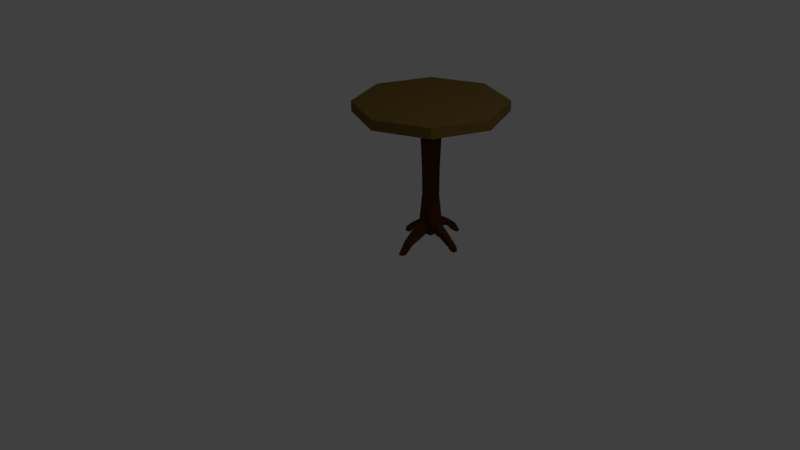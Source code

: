 # Source: table3.blend  (saved by Blender 2.77.0; exported with 4.5.12 LTS)
import bpy
from mathutils import Matrix  # noqa: F401  (used for matrix-valued properties, if any)

bpy.ops.wm.read_factory_settings(use_empty=True)
scene = bpy.context.scene
scene.name = 'Scene'

# ---- collections
col_collection_1 = bpy.data.collections.new('Collection 1'); scene.collection.children.link(col_collection_1)

# ---- materials (node trees are filled in below, after node groups)
mat_roundtable = bpy.data.materials.new('roundTable')
mat_roundtable.alpha_threshold = 0.0
mat_roundtable.diffuse_color = (0.1758, 0.06039, 0.01751, 1.0)
mat_roundtable.roughness = 0.5
mat_roundtable2 = bpy.data.materials.new('roundTable2')
mat_roundtable2.alpha_threshold = 0.0
mat_roundtable2.diffuse_color = (0.07619, 0.02843, 0.005182, 1.0)
mat_roundtable2.roughness = 0.5

# ---- material node trees
mat_roundtable.use_nodes = True; mat_roundtable.node_tree.nodes.clear()
_N = mat_roundtable.node_tree.nodes; _L = mat_roundtable.node_tree.links
n0 = _N.new('ShaderNodeOutputMaterial'); n0.name = 'Material Output'; n0.location = (300, 300)
n1 = _N.new('ShaderNodeBsdfDiffuse'); n1.name = 'Diffuse BSDF'; n1.location = (10, 300)
n1.inputs[0].default_value = (0.1758, 0.1154, 0.02622, 1.0)
_L.new(n1.outputs[0], n0.inputs[0])
n0.is_active_output = True
mat_roundtable2.use_nodes = True; mat_roundtable2.node_tree.nodes.clear()
_N = mat_roundtable2.node_tree.nodes; _L = mat_roundtable2.node_tree.links
n0 = _N.new('ShaderNodeOutputMaterial'); n0.name = 'Material Output'; n0.location = (300, 300)
n1 = _N.new('ShaderNodeBsdfDiffuse'); n1.name = 'Diffuse BSDF'; n1.location = (10, 300)
n1.inputs[0].default_value = (0.07641, 0.02824, 0.005013, 1.0)
_L.new(n1.outputs[0], n0.inputs[0])
n0.is_active_output = True

# ---- world
world_world = bpy.data.worlds.new('World'); scene.world = world_world
world_world.color = (0.05088, 0.05088, 0.05088)
world_world.use_sun_shadow = False
world_world.sun_shadow_jitter_overblur = 0.0
world_world.cycles.sampling_method = 'MANUAL'

# ---- cameras
cam_camera = bpy.data.cameras.new('Camera')
cam_camera.clip_end = 100.0
cam_camera.lens = 35.0
cam_camera.sensor_width = 32.0
cam_camera.sensor_height = 18.0
cam_camera.ortho_scale = 7.314
cam_camera.dof.focus_distance = 0.0

# ---- lights
light_lamp = bpy.data.lights.new('Lamp', 'POINT')
light_lamp.transmission_factor = 0.0
light_lamp.cutoff_distance = 30.0
light_lamp.energy = 100.0
light_lamp.shadow_buffer_clip_start = 1.001
light_lamp.shadow_soft_size = 0.1
light_lamp.shadow_maximum_resolution = 0.006
light_lamp.use_absolute_resolution = True

# ---- meshes
me_circle = bpy.data.meshes.new('Circle')
me_circle.from_pydata([(0.08913, -0.08482, -1.764), (0.08913, -0.08482, -0.05411), (0.08913, 0.1302, -1.764), (0.08913, 0.1302, -0.05411), (0.08913, 0.02269, -0.05411), (0.08913, 0.02269, -1.764), (0.08913, 0.1302, -1.723), (0.08913, -0.08482, -1.723), (0.08913, 0.02269, -1.723), (0.08913, 0.1302, -1.606), (0.08913, -0.08482, -1.606), (0.08913, 0.02269, -1.606), (0.03537, 0.1302, -0.05411), (0.03537, -0.08482, -1.764), (0.03537, 0.1302, -1.764), (0.03537, -0.08482, -0.05411), (0.03537, 0.02269, -0.05411), (0.03537, 0.02269, -1.764), (0.03537, -0.08482, -1.723), (0.03537, 0.1302, -1.723), (0.03537, 0.1302, -1.606), (0.03537, -0.08482, -1.606), (0.08913, -0.03106, -0.05411), (0.08913, -0.03106, -1.764), (0.08913, -0.03106, -1.723), (0.08913, -0.03106, -1.606), (0.03537, -0.03106, -1.764), (0.03537, -0.03106, -0.05411), (0.08913, 0.07645, -1.764), (0.08913, 0.07645, -0.05411), (0.08913, 0.07645, -1.723), (0.08913, 0.07645, -1.606), (0.03537, 0.07645, -0.05411), (0.03537, 0.07645, -1.764), (0.1435, 0.01776, -1.753), (0.1619, 0.02046, -1.637), (0.1435, -0.03598, -1.751), (0.1619, -0.03328, -1.635), (0.1435, 0.0715, -1.754), (0.1619, 0.0742, -1.638), (0.2087, 0.02152, -1.781), (0.2657, 0.02037, -1.707), (0.2072, -0.02141, -1.78), (0.2642, -0.02256, -1.706), (0.2102, 0.06446, -1.781), (0.2672, 0.06331, -1.707), (0.3457, 0.02542, -1.873), (0.4088, 0.02525, -1.829), (0.344, -0.009556, -1.87), (0.4071, -0.009724, -1.827), (0.3475, 0.06039, -1.875), (0.4106, 0.06022, -1.832), (0.3635, 0.02763, -1.895), (0.4368, 0.02662, -1.873), (0.3625, -0.007425, -1.894), (0.4358, -0.008429, -1.872), (0.3644, 0.06268, -1.897), (0.4377, 0.06168, -1.875), (0.376, 0.02954, -1.914), (0.4423, 0.02676, -1.914), (0.3747, -0.0008471, -1.913), (0.441, -0.003627, -1.914), (0.3773, 0.05992, -1.915), (0.4436, 0.05714, -1.915), (0.07695, 0.09367, -0.8301), (0.07695, -0.04829, -0.8301), (0.07695, 0.02269, -0.8301), (0.04146, -0.04829, -0.8301), (0.04146, 0.09367, -0.8301), (0.07695, -0.0128, -0.8301), (0.07695, 0.05818, -0.8301), (0.07501, 0.08984, -1.224), (0.07501, -0.04446, -1.224), (0.07501, 0.02269, -1.224), (0.04143, -0.04446, -1.224), (0.04143, 0.08984, -1.224), (0.07501, -0.01088, -1.224), (0.07501, 0.05627, -1.224), (0.03339, 0.1987, -1.725), (0.03418, 0.2339, -1.619), (0.0406, 0.2881, -1.754), (0.04154, 0.3311, -1.674), (0.04057, 0.3934, -1.822), (0.04092, 0.4426, -1.769), (0.03711, 0.4838, -1.924), (0.03869, 0.5357, -1.914), (0.04343, -0.1713, -1.754), (0.03762, -0.2007, -1.64), (0.04291, -0.2539, -1.787), (0.03679, -0.3083, -1.702), (0.03601, -0.3614, -1.826), (0.03197, -0.4062, -1.777), (0.0184, -0.467, -1.938), (0.01777, -0.5325, -1.928), (-0.1223, -0.08482, -1.764), (-0.1223, -0.08482, -0.05411), (-0.1223, 0.1302, -1.764), (-0.1223, 0.1302, -0.05411), (-0.1223, 0.02269, -0.05411), (-0.1223, 0.02269, -1.764), (-0.1223, 0.1302, -1.723), (-0.1223, -0.08482, -1.723), (-0.1223, 0.02269, -1.723), (-0.1223, 0.1302, -1.606), (-0.1223, -0.08482, -1.606), (-0.1223, 0.02269, -1.606), (-0.06855, 0.1302, -0.05411), (-0.06855, -0.08482, -1.764), (-0.06855, 0.1302, -1.764), (-0.06855, -0.08482, -0.05411), (-0.06855, 0.02269, -0.05411), (-0.06855, 0.02269, -1.764), (-0.06855, -0.08482, -1.723), (-0.06855, 0.1302, -1.723), (-0.06855, 0.1302, -1.606), (-0.06855, -0.08482, -1.606), (-0.1223, -0.03106, -0.05411), (-0.1223, -0.03106, -1.764), (-0.1223, -0.03106, -1.723), (-0.1223, -0.03106, -1.606), (-0.06855, -0.03106, -1.764), (-0.06855, -0.03106, -0.05411), (-0.1223, 0.07645, -1.764), (-0.1223, 0.07645, -0.05411), (-0.1223, 0.07645, -1.723), (-0.1223, 0.07645, -1.606), (-0.06855, 0.07645, -0.05411), (-0.06855, 0.07645, -1.764), (-0.1767, 0.01776, -1.753), (-0.1951, 0.02046, -1.637), (-0.1767, -0.03598, -1.751), (-0.1951, -0.03328, -1.635), (-0.1767, 0.0715, -1.754), (-0.1951, 0.0742, -1.638), (-0.2419, 0.02152, -1.781), (-0.2989, 0.02037, -1.707), (-0.2404, -0.02141, -1.78), (-0.2974, -0.02256, -1.706), (-0.2434, 0.06446, -1.781), (-0.3004, 0.06331, -1.707), (-0.3789, 0.02542, -1.873), (-0.442, 0.02525, -1.829), (-0.3772, -0.009556, -1.87), (-0.4402, -0.009724, -1.827), (-0.3807, 0.06039, -1.875), (-0.4438, 0.06022, -1.832), (-0.3966, 0.02763, -1.895), (-0.47, 0.02662, -1.873), (-0.3957, -0.007425, -1.894), (-0.469, -0.008429, -1.872), (-0.3976, 0.06268, -1.897), (-0.4709, 0.06168, -1.875), (-0.4092, 0.02954, -1.914), (-0.4755, 0.02676, -1.914), (-0.4079, -0.0008471, -1.913), (-0.4742, -0.003627, -1.914), (-0.4104, 0.05992, -1.915), (-0.4767, 0.05714, -1.915), (-0.1101, 0.09367, -0.8301), (-0.1101, -0.04829, -0.8301), (-0.1101, 0.02269, -0.8301), (-0.07464, -0.04829, -0.8301), (-0.07464, 0.09367, -0.8301), (-0.1101, -0.0128, -0.8301), (-0.1101, 0.05818, -0.8301), (-0.1082, 0.08984, -1.224), (-0.1082, -0.04446, -1.224), (-0.1082, 0.02269, -1.224), (-0.07461, -0.04446, -1.224), (-0.07461, 0.08984, -1.224), (-0.1082, -0.01088, -1.224), (-0.1082, 0.05627, -1.224), (-0.01659, 0.1302, -0.05411), (-0.01659, 0.1302, -1.764), (-0.01659, -0.08482, -0.05411), (-0.01659, -0.08482, -1.764), (-0.01659, 0.02269, -0.05411), (-0.01659, 0.02269, -1.764), (-0.01659, -0.08482, -1.723), (-0.01659, 0.1302, -1.723), (-0.01659, -0.08482, -1.606), (-0.01659, 0.1302, -1.606), (-0.01659, -0.03106, -0.05411), (-0.01659, -0.03106, -1.764), (-0.01659, 0.07645, -0.05411), (-0.01659, 0.07645, -1.764), (-0.01659, -0.04829, -0.8301), (-0.01659, 0.09367, -0.8301), (-0.01659, -0.04446, -1.224), (-0.01659, 0.08984, -1.224), (-0.06657, 0.1987, -1.725), (-0.06736, 0.2339, -1.619), (-0.01659, 0.2033, -1.726), (-0.01659, 0.2384, -1.62), (-0.07378, 0.2881, -1.754), (-0.07472, 0.3311, -1.674), (-0.01659, 0.2933, -1.756), (-0.01659, 0.3364, -1.676), (-0.07375, 0.3934, -1.822), (-0.0741, 0.4426, -1.769), (-0.01659, 0.3971, -1.825), (-0.01659, 0.4463, -1.772), (-0.07029, 0.4838, -1.924), (-0.07187, 0.5357, -1.914), (-0.01659, 0.488, -1.931), (-0.01659, 0.5399, -1.921), (-0.07661, -0.1713, -1.754), (-0.0708, -0.2007, -1.64), (-0.01659, -0.1722, -1.757), (-0.01659, -0.2016, -1.643), (-0.07609, -0.2539, -1.787), (-0.06996, -0.3083, -1.702), (-0.01659, -0.2542, -1.791), (-0.01659, -0.3085, -1.706), (-0.06919, -0.3614, -1.826), (-0.06515, -0.4062, -1.777), (-0.01659, -0.3613, -1.829), (-0.01659, -0.4061, -1.78), (-0.05158, -0.467, -1.938), (-0.05095, -0.5325, -1.928), (-0.01659, -0.4671, -1.944), (-0.01659, -0.5325, -1.935), (1.0, -4.371e-08, 0.06823), (1.0, -4.371e-08, -0.06823), (0.7071, 0.7071, 0.06823), (0.7071, 0.7071, -0.06823), (0.0, 1.0, 0.06823), (0.0, 1.0, -0.06823), (0.7071, -0.7071, -0.06823), (0.7071, -0.7071, 0.06823), (-8.742e-08, -1.0, -0.06823), (-8.742e-08, -1.0, 0.06823), (-0.7071, -0.7071, -0.06823), (-0.7071, -0.7071, 0.06823), (-1.0, 1.192e-08, -0.06823), (-1.0, 1.192e-08, 0.06823), (-0.7071, 0.7071, -0.06823), (-0.7071, 0.7071, 0.06823)], [], [(19, 6, 2, 14), (24, 7, 0, 23), (33, 14, 2, 28), (32, 12, 172, 184), (18, 178, 175, 13), (27, 16, 176, 182), (26, 17, 5, 23), (30, 8, 5, 28), (24, 8, 34, 36), (18, 21, 87, 86), (25, 10, 7, 24), (20, 9, 6, 19), (75, 71, 9, 20), (76, 72, 10, 25), (74, 188, 180, 21), (77, 73, 11, 31), (72, 74, 21, 10), (189, 75, 20, 181), (10, 21, 18, 7), (183, 177, 17, 26), (22, 4, 16, 27), (7, 18, 13, 0), (29, 3, 12, 32), (185, 173, 14, 33), (179, 19, 14, 173), (1, 22, 27, 15), (175, 183, 26, 13), (73, 76, 25, 11), (30, 31, 39, 38), (13, 26, 23, 0), (15, 27, 182, 174), (8, 24, 23, 5), (177, 185, 33, 17), (4, 29, 32, 16), (71, 77, 31, 9), (9, 31, 30, 6), (6, 30, 28, 2), (16, 32, 184, 176), (17, 33, 28, 5), (37, 36, 42, 43), (39, 35, 41, 45), (25, 24, 36, 37), (31, 11, 35, 39), (11, 25, 37, 35), (8, 30, 38, 34), (40, 44, 50, 46), (44, 45, 51, 50), (36, 34, 40, 42), (38, 39, 45, 44), (34, 38, 44, 40), (35, 37, 43, 41), (49, 48, 54, 55), (51, 47, 53, 57), (41, 43, 49, 47), (45, 41, 47, 51), (43, 42, 48, 49), (42, 40, 46, 48), (52, 56, 62, 58), (56, 57, 63, 62), (48, 46, 52, 54), (50, 51, 57, 56), (46, 50, 56, 52), (47, 49, 55, 53), (63, 59, 58, 62), (59, 61, 60, 58), (53, 55, 61, 59), (57, 53, 59, 63), (55, 54, 60, 61), (54, 52, 58, 60), (3, 29, 70, 64), (4, 22, 69, 66), (172, 12, 68, 187), (1, 15, 67, 65), (29, 4, 66, 70), (15, 174, 186, 67), (22, 1, 65, 69), (12, 3, 64, 68), (64, 70, 77, 71), (66, 69, 76, 73), (187, 68, 75, 189), (65, 67, 74, 72), (70, 66, 73, 77), (67, 186, 188, 74), (69, 65, 72, 76), (68, 64, 71, 75), (181, 20, 79, 193), (79, 78, 80, 81), (19, 179, 192, 78), (20, 19, 78, 79), (81, 80, 82, 83), (78, 192, 196, 80), (193, 79, 81, 197), (83, 82, 84, 85), (80, 196, 200, 82), (197, 81, 83, 201), (204, 205, 85, 84), (82, 200, 204, 84), (201, 83, 85, 205), (86, 87, 89, 88), (21, 180, 209, 87), (178, 18, 86, 208), (88, 89, 91, 90), (208, 86, 88, 212), (87, 209, 213, 89), (91, 217, 221, 93), (212, 88, 90, 216), (89, 213, 217, 91), (93, 221, 220, 92), (90, 91, 93, 92), (216, 90, 92, 220), (113, 108, 96, 100), (118, 117, 94, 101), (127, 122, 96, 108), (126, 184, 172, 106), (112, 107, 175, 178), (121, 182, 176, 110), (120, 117, 99, 111), (124, 122, 99, 102), (118, 130, 128, 102), (112, 206, 207, 115), (119, 118, 101, 104), (114, 113, 100, 103), (169, 114, 103, 165), (170, 119, 104, 166), (168, 115, 180, 188), (171, 125, 105, 167), (166, 104, 115, 168), (189, 181, 114, 169), (104, 101, 112, 115), (183, 120, 111, 177), (116, 121, 110, 98), (101, 94, 107, 112), (123, 126, 106, 97), (185, 127, 108, 173), (179, 173, 108, 113), (95, 109, 121, 116), (175, 107, 120, 183), (167, 105, 119, 170), (124, 132, 133, 125), (107, 94, 117, 120), (109, 174, 182, 121), (102, 99, 117, 118), (177, 111, 127, 185), (98, 110, 126, 123), (165, 103, 125, 171), (103, 100, 124, 125), (100, 96, 122, 124), (110, 176, 184, 126), (111, 99, 122, 127), (131, 137, 136, 130), (133, 139, 135, 129), (119, 131, 130, 118), (125, 133, 129, 105), (105, 129, 131, 119), (102, 128, 132, 124), (134, 140, 144, 138), (138, 144, 145, 139), (130, 136, 134, 128), (132, 138, 139, 133), (128, 134, 138, 132), (129, 135, 137, 131), (143, 149, 148, 142), (145, 151, 147, 141), (135, 141, 143, 137), (139, 145, 141, 135), (137, 143, 142, 136), (136, 142, 140, 134), (146, 152, 156, 150), (150, 156, 157, 151), (142, 148, 146, 140), (144, 150, 151, 145), (140, 146, 150, 144), (141, 147, 149, 143), (157, 156, 152, 153), (153, 152, 154, 155), (147, 153, 155, 149), (151, 157, 153, 147), (149, 155, 154, 148), (148, 154, 152, 146), (97, 158, 164, 123), (98, 160, 163, 116), (172, 187, 162, 106), (95, 159, 161, 109), (123, 164, 160, 98), (109, 161, 186, 174), (116, 163, 159, 95), (106, 162, 158, 97), (158, 165, 171, 164), (160, 167, 170, 163), (187, 189, 169, 162), (159, 166, 168, 161), (164, 171, 167, 160), (161, 168, 188, 186), (163, 170, 166, 159), (162, 169, 165, 158), (181, 193, 191, 114), (191, 195, 194, 190), (113, 190, 192, 179), (114, 191, 190, 113), (195, 199, 198, 194), (190, 194, 196, 192), (193, 197, 195, 191), (199, 203, 202, 198), (194, 198, 200, 196), (197, 201, 199, 195), (204, 202, 203, 205), (198, 202, 204, 200), (201, 205, 203, 199), (206, 210, 211, 207), (115, 207, 209, 180), (178, 208, 206, 112), (210, 214, 215, 211), (208, 212, 210, 206), (207, 211, 213, 209), (215, 219, 221, 217), (212, 216, 214, 210), (211, 215, 217, 213), (219, 218, 220, 221), (214, 218, 219, 215), (216, 220, 218, 214), (227, 226, 224, 225), (225, 224, 222, 223), (223, 222, 229, 228), (228, 229, 231, 230), (230, 231, 233, 232), (232, 233, 235, 234), (224, 226, 237, 235, 233, 231, 229, 222), (234, 235, 237, 236), (236, 237, 226, 227), (227, 225, 223, 228, 230, 232, 234, 236)])
me_circle.polygons.foreach_set('material_index', [1, 1, 1, 1, 1, 1, 1, 1, 1, 1, 1, 1, 1, 1, 1, 1, 1, 1, 1, 1, 1, 1, 1, 1, 1, 1, 1, 1, 1, 1, 1, 1, 1, 1, 1, 1, 1, 1, 1, 1, 1, 1, 1, 1, 1, 1, 1, 1, 1, 1, 1, 1, 1, 1, 1, 1, 1, 1, 1, 1, 1, 1, 1, 1, 1, 1, 1, 1, 1, 1, 1, 1, 1, 1, 1, 1, 1, 1, 1, 1, 1, 1, 1, 1, 1, 1, 1, 1, 1, 1, 1, 1, 1, 1, 1, 1, 1, 1, 1, 1, 1, 1, 1, 1, 1, 1, 1, 1, 1, 1, 1, 1, 1, 1, 1, 1, 1, 1, 1, 1, 1, 1, 1, 1, 1, 1, 1, 1, 1, 1, 1, 1, 1, 1, 1, 1, 1, 1, 1, 1, 1, 1, 1, 1, 1, 1, 1, 1, 1, 1, 1, 1, 1, 1, 1, 1, 1, 1, 1, 1, 1, 1, 1, 1, 1, 1, 1, 1, 1, 1, 1, 1, 1, 1, 1, 1, 1, 1, 1, 1, 1, 1, 1, 1, 1, 1, 1, 1, 1, 1, 1, 1, 1, 1, 1, 1, 1, 1, 1, 1, 1, 1, 1, 1, 1, 1, 1, 1, 1, 1, 1, 1, 1, 1, 1, 1, 1, 1, 1, 1, 0, 0, 0, 0, 0, 0, 0, 0, 0, 0])
me_circle.materials.append(mat_roundtable)
me_circle.materials.append(mat_roundtable2)
me_circle.use_remesh_preserve_volume = False
me_circle.use_remesh_preserve_attributes = False
me_circle.use_mirror_vertex_groups = False
me_circle.update()

# ---- objects
ob_circle = bpy.data.objects.new('Circle', me_circle)
ob_lamp = bpy.data.objects.new('Lamp', light_lamp)
ob_camera = bpy.data.objects.new('Camera', cam_camera)

# ---- transforms, parenting, visibility, modifiers, constraints
ob_circle.location = (0.1104, 0.9166, 1.801)
ob_circle.lineart.crease_threshold = 0.0
ob_lamp.location = (4.076, 1.005, 5.904)
ob_lamp.rotation_euler = (0.6503, 0.05522, 1.866)
ob_lamp.lock_rotations_4d = False
ob_lamp.empty_display_type = 'ARROWS'
ob_lamp.color = (0.0, 0.0, 0.0, 0.0)
ob_lamp.lineart.crease_threshold = 0.0
ob_camera.location = (7.481, -6.508, 5.344)
ob_camera.rotation_euler = (1.109, 0.01082, 0.8149)
ob_camera.lock_rotations_4d = False
ob_camera.empty_display_type = 'ARROWS'
ob_camera.color = (0.0, 0.0, 0.0, 0.0)
ob_camera.display_type = 'WIRE'
ob_camera.lineart.crease_threshold = 0.0

# ---- collection membership
col_collection_1.objects.link(ob_circle)
col_collection_1.objects.link(ob_lamp)
col_collection_1.objects.link(ob_camera)

# ---- scene / render settings (as saved in the file)
scene.camera = ob_camera
scene.frame_start = 1; scene.frame_end = 250; scene.frame_set(1)
scene.render.engine = 'CYCLES'
scene.render.resolution_percentage = 50
scene.render.dither_intensity = 0.0
scene.cycles.use_denoising = False
scene.cycles.samples = 128
scene.cycles.sampling_pattern = 'TABULATED_SOBOL'
scene.cycles.light_sampling_threshold = 0.0
scene.cycles.use_adaptive_sampling = False
scene.cycles.use_light_tree = False
scene.cycles.blur_glossy = 0.0
scene.cycles.sample_clamp_indirect = 0.0
scene.view_settings.view_transform = 'Standard'
bpy.context.view_layer.update()
